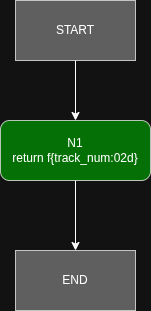

The diagram above was exported from draw.io. Its source (the exported page's mxGraphModel, read from the mxfile embedded in the PNG):
<mxGraphModel dx="1348" dy="759" grid="1" gridSize="10" guides="1" tooltips="1" connect="1" arrows="1" fold="1" page="1" pageScale="1" pageWidth="827" pageHeight="1169" math="0" shadow="0">
  <root>
    <mxCell id="0" />
    <mxCell id="1" parent="0" />
    <mxCell id="8uQJRwqmZ9QLLaJupH41-4" edge="1" parent="1" source="8uQJRwqmZ9QLLaJupH41-1" style="edgeStyle=orthogonalEdgeStyle;rounded=0;orthogonalLoop=1;jettySize=auto;html=1;entryX=0.5;entryY=0;entryDx=0;entryDy=0;" target="8uQJRwqmZ9QLLaJupH41-3">
      <mxGeometry relative="1" as="geometry" />
    </mxCell>
    <mxCell id="8uQJRwqmZ9QLLaJupH41-1" parent="1" style="rounded=0;whiteSpace=wrap;html=1;fillColor=light-dark(#FFFFFF,#808080);opacity=70;" value="START" vertex="1">
      <mxGeometry height="60" width="120" x="250" y="100" as="geometry" />
    </mxCell>
    <mxCell id="8uQJRwqmZ9QLLaJupH41-2" parent="1" style="rounded=0;whiteSpace=wrap;html=1;fillColor=light-dark(#FFFFFF,#808080);opacity=70;" value="END" vertex="1">
      <mxGeometry height="60" width="120" x="250" y="350" as="geometry" />
    </mxCell>
    <mxCell id="8uQJRwqmZ9QLLaJupH41-5" edge="1" parent="1" source="8uQJRwqmZ9QLLaJupH41-3" style="edgeStyle=orthogonalEdgeStyle;rounded=0;orthogonalLoop=1;jettySize=auto;html=1;entryX=0.5;entryY=0;entryDx=0;entryDy=0;" target="8uQJRwqmZ9QLLaJupH41-2">
      <mxGeometry relative="1" as="geometry" />
    </mxCell>
    <mxCell id="8uQJRwqmZ9QLLaJupH41-3" parent="1" style="rounded=1;whiteSpace=wrap;html=1;fillColor=light-dark(#FFFFFF,#009900);opacity=70;" value="N1&lt;div&gt;return f{track_num:02d}&lt;/div&gt;" vertex="1">
      <mxGeometry height="60" width="150" x="235" y="220" as="geometry" />
    </mxCell>
  </root>
</mxGraphModel>